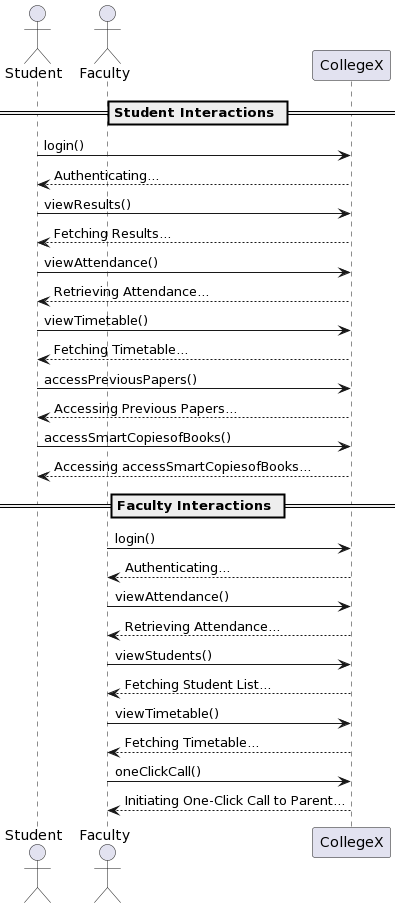

The diagram above was rendered by PlantUML. Its source (embedded in the PNG):
@startuml
actor Student
actor Faculty
participant "CollegeX" as System

== Student Interactions ==
Student -> System: login()
System --> Student: Authenticating...

Student -> System: viewResults()
System --> Student: Fetching Results...

Student -> System: viewAttendance()
System --> Student: Retrieving Attendance...

Student -> System: viewTimetable()
System --> Student: Fetching Timetable...

Student -> System: accessPreviousPapers()
System --> Student: Accessing Previous Papers...

Student -> System: accessSmartCopiesofBooks()
System --> Student: Accessing accessSmartCopiesofBooks...


== Faculty Interactions ==
Faculty -> System: login()
System --> Faculty: Authenticating...

Faculty -> System: viewAttendance()
System --> Faculty: Retrieving Attendance...
Faculty -> System: viewStudents()
System --> Faculty: Fetching Student List...

Faculty -> System: viewTimetable()
System --> Faculty: Fetching Timetable...

Faculty -> System: oneClickCall()
System --> Faculty: Initiating One-Click Call to Parent...
@enduml